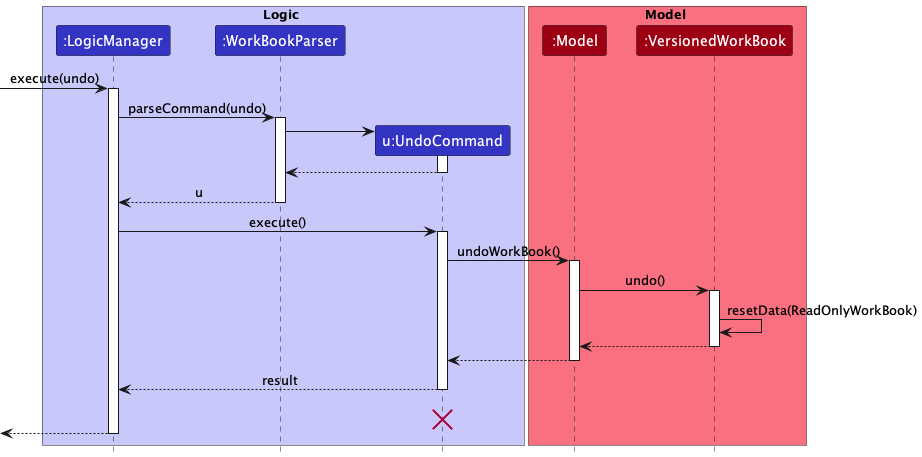

The diagram above was rendered by PlantUML. Its source (embedded in the PNG):
@startuml
!include style.puml

box Logic LOGIC_COLOR_T1
participant ":LogicManager" as LogicManager LOGIC_COLOR
participant ":WorkBookParser" as WorkBookParser LOGIC_COLOR
participant "u:UndoCommand" as UndoCommand LOGIC_COLOR
end box

box Model MODEL_COLOR_T1
participant ":Model" as Model MODEL_COLOR
participant ":VersionedWorkBook" as VersionedWorkBook MODEL_COLOR
end box
[-> LogicManager : execute(undo)
activate LogicManager

LogicManager -> WorkBookParser : parseCommand(undo)
activate WorkBookParser

create UndoCommand
WorkBookParser -> UndoCommand
activate UndoCommand

UndoCommand --> WorkBookParser
deactivate UndoCommand

WorkBookParser --> LogicManager : u
deactivate WorkBookParser

LogicManager -> UndoCommand : execute()
activate UndoCommand

UndoCommand -> Model : undoWorkBook()
activate Model

Model -> VersionedWorkBook : undo()
activate VersionedWorkBook

VersionedWorkBook -> VersionedWorkBook :resetData(ReadOnlyWorkBook)
VersionedWorkBook --> Model :
deactivate VersionedWorkBook

Model --> UndoCommand
deactivate Model

UndoCommand --> LogicManager : result
deactivate UndoCommand
UndoCommand -[hidden]-> LogicManager : result
destroy UndoCommand

[<--LogicManager
deactivate LogicManager
@enduml